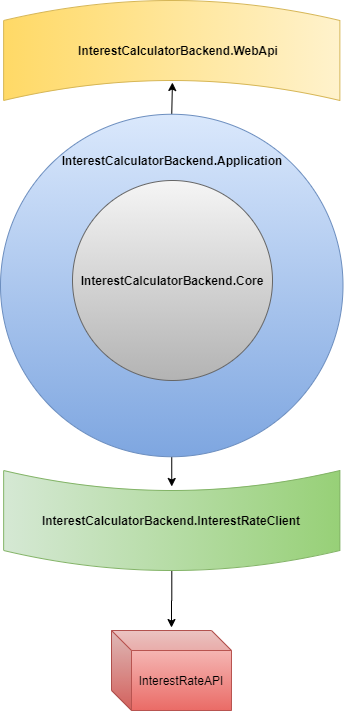

The diagram above was exported from draw.io. Its source (the exported page's mxGraphModel, read from the mxfile embedded in the PNG):
<mxGraphModel dx="868" dy="502" grid="1" gridSize="10" guides="1" tooltips="1" connect="1" arrows="1" fold="1" page="1" pageScale="1" pageWidth="827" pageHeight="1169" math="0" shadow="0">
  <root>
    <mxCell id="0" />
    <mxCell id="1" parent="0" />
    <mxCell id="QQw2tXWtV_R23p1DCfTf-15" style="edgeStyle=orthogonalEdgeStyle;rounded=0;orthogonalLoop=1;jettySize=auto;html=1;exitX=0.5;exitY=0;exitDx=0;exitDy=0;entryX=0.82;entryY=0.498;entryDx=0;entryDy=0;entryPerimeter=0;" edge="1" parent="1" source="QQw2tXWtV_R23p1DCfTf-1" target="QQw2tXWtV_R23p1DCfTf-13">
      <mxGeometry relative="1" as="geometry" />
    </mxCell>
    <mxCell id="QQw2tXWtV_R23p1DCfTf-17" style="edgeStyle=orthogonalEdgeStyle;rounded=0;orthogonalLoop=1;jettySize=auto;html=1;exitX=0.5;exitY=1;exitDx=0;exitDy=0;entryX=0.84;entryY=0.5;entryDx=0;entryDy=0;entryPerimeter=0;" edge="1" parent="1" source="QQw2tXWtV_R23p1DCfTf-1" target="QQw2tXWtV_R23p1DCfTf-16">
      <mxGeometry relative="1" as="geometry" />
    </mxCell>
    <mxCell id="QQw2tXWtV_R23p1DCfTf-1" value="" style="ellipse;whiteSpace=wrap;html=1;aspect=fixed;gradientColor=#7ea6e0;fillColor=#dae8fc;strokeColor=#6c8ebf;" vertex="1" parent="1">
      <mxGeometry x="242" y="123.75" width="342.5" height="342.5" as="geometry" />
    </mxCell>
    <mxCell id="QQw2tXWtV_R23p1DCfTf-5" value="&lt;b&gt;InterestCalculatorBackend.Core&lt;/b&gt;" style="ellipse;whiteSpace=wrap;html=1;aspect=fixed;gradientColor=#b3b3b3;fillColor=#f5f5f5;strokeColor=#666666;" vertex="1" parent="1">
      <mxGeometry x="314" y="190" width="200" height="200" as="geometry" />
    </mxCell>
    <mxCell id="QQw2tXWtV_R23p1DCfTf-8" value="&lt;b&gt;InterestCalculatorBackend.Application&lt;/b&gt;" style="text;html=1;strokeColor=none;fillColor=none;align=center;verticalAlign=middle;whiteSpace=wrap;rounded=0;" vertex="1" parent="1">
      <mxGeometry x="394" y="160" width="40" height="20" as="geometry" />
    </mxCell>
    <mxCell id="QQw2tXWtV_R23p1DCfTf-13" value="" style="shape=dataStorage;whiteSpace=wrap;html=1;fixedSize=1;gradientColor=#ffd966;fillColor=#fff2cc;strokeColor=#d6b656;direction=south;" vertex="1" parent="1">
      <mxGeometry x="245.125" y="10.004999999999995" width="336.25" height="100" as="geometry" />
    </mxCell>
    <mxCell id="QQw2tXWtV_R23p1DCfTf-14" value="&lt;b&gt;InterestCalculatorBackend.WebApi&lt;/b&gt;" style="text;html=1;strokeColor=none;fillColor=none;align=center;verticalAlign=middle;whiteSpace=wrap;rounded=0;" vertex="1" parent="1">
      <mxGeometry x="400" y="50.010000000000005" width="40" height="20" as="geometry" />
    </mxCell>
    <mxCell id="QQw2tXWtV_R23p1DCfTf-19" style="edgeStyle=orthogonalEdgeStyle;rounded=0;orthogonalLoop=1;jettySize=auto;html=1;entryX=0.5;entryY=-0.037;entryDx=0;entryDy=0;entryPerimeter=0;" edge="1" parent="1" source="QQw2tXWtV_R23p1DCfTf-16" target="QQw2tXWtV_R23p1DCfTf-18">
      <mxGeometry relative="1" as="geometry" />
    </mxCell>
    <mxCell id="QQw2tXWtV_R23p1DCfTf-16" value="&lt;b&gt;InterestCalculatorBackend.InterestRateClient&lt;/b&gt;" style="shape=dataStorage;whiteSpace=wrap;html=1;fixedSize=1;gradientColor=#97d077;fillColor=#d5e8d4;strokeColor=#82b366;direction=north;" vertex="1" parent="1">
      <mxGeometry x="245.13" y="480" width="336.25" height="100" as="geometry" />
    </mxCell>
    <mxCell id="QQw2tXWtV_R23p1DCfTf-18" value="InterestRateAPI" style="shape=cube;whiteSpace=wrap;html=1;boundedLbl=1;backgroundOutline=1;darkOpacity=0.05;darkOpacity2=0.1;gradientColor=#ea6b66;fillColor=#f8cecc;strokeColor=#b85450;" vertex="1" parent="1">
      <mxGeometry x="353" y="640" width="120" height="80" as="geometry" />
    </mxCell>
  </root>
</mxGraphModel>